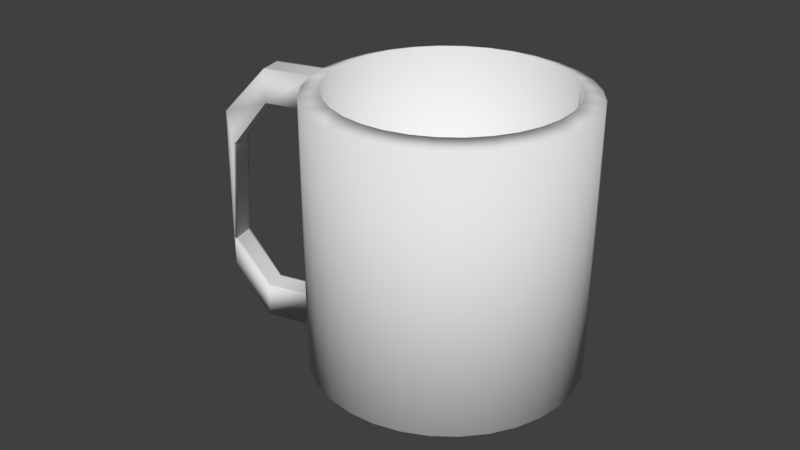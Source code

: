 # Source: mug.blend  (saved by Blender 2.79.0; exported with 4.5.12 LTS)
import bpy
from mathutils import Matrix  # noqa: F401  (used for matrix-valued properties, if any)

bpy.ops.wm.read_factory_settings(use_empty=True)
scene = bpy.context.scene
scene.name = 'Scene'

# ---- collections
col_collection_1 = bpy.data.collections.new('Collection 1'); scene.collection.children.link(col_collection_1)

# ---- world
world_world = bpy.data.worlds.new('World'); scene.world = world_world
world_world.color = (0.05088, 0.05088, 0.05088)
world_world.use_sun_shadow = False
world_world.sun_shadow_jitter_overblur = 0.0
world_world.cycles.sampling_method = 'MANUAL'

# ---- meshes
me_cylinder_053 = bpy.data.meshes.new('Cylinder.053')
me_cylinder_053.from_pydata([(0.0, 1.0, -1.0), (0.0, 1.0, 1.0), (0.1951, 0.9808, -1.0), (0.1951, 0.9808, 1.0), (0.3827, 0.9239, -1.0), (0.3827, 0.9239, 1.0), (0.5556, 0.8315, -1.0), (0.5556, 0.8315, 1.0), (0.7071, 0.7071, -1.0), (0.7071, 0.7071, 1.0), (0.8315, 0.5556, -1.0), (0.8315, 0.5556, 1.0), (0.9239, 0.3827, -1.0), (0.9239, 0.3827, 1.0), (0.9808, 0.1951, -1.0), (0.9808, 0.1951, 1.0), (1.0, 7.55e-08, -1.0), (1.0, 7.55e-08, 1.0), (0.9808, -0.1951, -1.0), (0.9808, -0.1951, 1.0), (0.9239, -0.3827, -1.0), (0.9239, -0.3827, 1.0), (0.8315, -0.5556, -1.0), (0.8315, -0.5556, 1.0), (0.7071, -0.7071, -1.0), (0.7071, -0.7071, 1.0), (0.5556, -0.8315, -1.0), (0.5556, -0.8315, 1.0), (0.3827, -0.9239, -1.0), (0.3827, -0.9239, 1.0), (0.1951, -0.9808, -1.0), (0.1951, -0.9808, 1.0), (-3.258e-07, -1.0, -1.0), (-3.258e-07, -1.0, 1.0), (-0.1951, -0.9808, -1.0), (-0.1951, -0.9808, 1.0), (-0.3827, -0.9239, -1.0), (-0.3827, -0.9239, 1.0), (-0.5556, -0.8315, -1.0), (-0.5556, -0.8315, 1.0), (-0.7071, -0.7071, -1.0), (-0.7071, -0.7071, 1.0), (-0.8315, -0.5556, -1.0), (-0.8315, -0.5556, 1.0), (-0.9239, -0.3827, -1.0), (-0.9239, -0.3827, 1.0), (-0.9808, -0.1951, -1.0), (-0.9808, -0.1951, 1.0), (-1.0, 9.656e-07, -1.0), (-1.0, 9.656e-07, 1.0), (-0.9808, 0.1951, -1.0), (-0.9808, 0.1951, 1.0), (-0.9239, 0.3827, -1.0), (-0.9239, 0.3827, 1.0), (-0.8315, 0.5556, -1.0), (-0.8315, 0.5556, 1.0), (-0.7071, 0.7071, -1.0), (-0.7071, 0.7071, 1.0), (-0.5556, 0.8315, -1.0), (-0.5556, 0.8315, 1.0), (-0.3827, 0.9239, -1.0), (-0.3827, 0.9239, 1.0), (-0.1951, 0.9808, -1.0), (-0.1951, 0.9808, 1.0), (0.1664, 0.8366, 1.045), (2.96e-08, 0.853, 1.045), (0.3264, 0.7881, 1.045), (0.4739, 0.7093, 1.045), (0.6032, 0.6032, 1.045), (0.7093, 0.4739, 1.045), (0.7881, 0.3264, 1.045), (0.8366, 0.1664, 1.045), (0.853, 9.8e-08, 1.045), (0.8366, -0.1664, 1.045), (0.7881, -0.3264, 1.045), (0.7093, -0.4739, 1.045), (0.6032, -0.6032, 1.045), (0.4739, -0.7093, 1.045), (0.3264, -0.7881, 1.045), (0.1664, -0.8366, 1.045), (-2.483e-07, -0.853, 1.045), (-0.1664, -0.8366, 1.045), (-0.3264, -0.7881, 1.045), (-0.4739, -0.7093, 1.045), (-0.6032, -0.6032, 1.045), (-0.7093, -0.4739, 1.045), (-0.7881, -0.3264, 1.045), (-0.8366, -0.1664, 1.045), (-0.853, 8.573e-07, 1.045), (-0.8366, 0.1664, 1.045), (-0.7881, 0.3264, 1.045), (-0.7093, 0.4739, 1.045), (-0.6032, 0.6032, 1.045), (-0.4739, 0.7093, 1.045), (-0.3264, 0.7881, 1.045), (-0.1664, 0.8366, 1.045), (0.1664, 0.8366, -0.493), (2.96e-08, 0.853, -0.493), (0.3264, 0.7881, -0.493), (0.4739, 0.7093, -0.493), (0.6032, 0.6032, -0.493), (0.7093, 0.4739, -0.493), (0.7881, 0.3264, -0.493), (0.8366, 0.1664, -0.493), (0.853, 9.8e-08, -0.493), (0.8366, -0.1664, -0.493), (0.7881, -0.3264, -0.493), (0.7093, -0.4739, -0.493), (0.6032, -0.6032, -0.493), (0.4739, -0.7093, -0.493), (0.3264, -0.7881, -0.493), (0.1664, -0.8366, -0.493), (-2.483e-07, -0.853, -0.493), (-0.1664, -0.8366, -0.493), (-0.3264, -0.7881, -0.493), (-0.4739, -0.7093, -0.493), (-0.6032, -0.6032, -0.493), (-0.7093, -0.4739, -0.493), (-0.7881, -0.3264, -0.493), (-0.8366, -0.1664, -0.493), (-0.853, 8.573e-07, -0.493), (-0.8366, 0.1664, -0.493), (-0.7881, 0.3264, -0.493), (-0.7093, 0.4739, -0.493), (-0.6032, 0.6032, -0.493), (-0.4739, 0.7093, -0.493), (-0.3264, 0.7881, -0.493), (-0.1664, 0.8366, -0.493), (0.09755, 0.9904, -1.0), (0.09755, 0.9904, 1.0), (0.0, 1.0, 0.0), (0.1951, 0.9808, 0.0), (0.1463, 0.9856, -1.0), (0.04877, 0.9952, 1.0), (0.0, 1.0, 0.5), (0.1951, 0.9808, -0.5), (0.04877, 0.9952, -1.0), (0.1463, 0.9856, 1.0), (0.0, 1.0, -0.5), (0.1951, 0.9808, 0.5), (0.1707, 0.9832, -1.0), (0.02439, 0.9976, 1.0), (0.0, 1.0, 0.75), (0.1951, 0.9808, -0.75), (0.07316, 0.9928, -1.0), (0.1219, 0.988, 1.0), (0.0, 1.0, -0.25), (0.1951, 0.9808, 0.25), (0.09755, 0.9904, -0.75), (0.1219, 0.988, -1.0), (0.07316, 0.9928, 1.0), (0.0, 1.0, 0.25), (0.1951, 0.9808, -0.25), (0.02439, 0.9976, -1.0), (0.1707, 0.9832, 1.0), (0.0, 1.0, -0.75), (0.1951, 0.9808, 0.75), (0.09755, 0.9904, 0.75), (0.04877, 0.9952, 0.75), (0.04877, 0.9952, -0.75), (0.1463, 0.9856, -0.75), (0.1463, 0.9856, 0.75), (0.1219, 0.988, 0.75), (0.1219, 0.988, -0.75), (0.1707, 0.9832, -0.75), (0.02439, 0.9976, -0.75), (0.07316, 0.9928, -0.75), (0.02439, 0.9976, 0.75), (0.07316, 0.9928, 0.75), (0.1707, 0.9832, 0.75), (0.0601, 1.36, 1.0), (0.03571, 1.363, 1.0), (0.03571, 1.363, 0.75), (0.1576, 1.351, 1.0), (0.1333, 1.353, 1.0), (0.1089, 1.355, 1.0), (0.08449, 1.358, 1.0), (0.2064, 1.346, 1.0), (0.182, 1.348, 1.0), (0.2308, 1.343, 1.0), (0.2308, 1.343, 0.75), (0.1333, 1.353, 0.75), (0.08449, 1.358, 0.75), (0.182, 1.348, 0.75), (0.1576, 1.351, 0.75), (0.0601, 1.36, 0.75), (0.1089, 1.355, 0.75), (0.2064, 1.346, 0.75), (0.08808, 1.69, 0.6391), (0.06369, 1.692, 0.6391), (0.06369, 1.647, 0.3891), (0.1856, 1.68, 0.6391), (0.1612, 1.683, 0.6391), (0.1369, 1.685, 0.6391), (0.1125, 1.687, 0.6391), (0.2344, 1.675, 0.6391), (0.21, 1.678, 0.6391), (0.2588, 1.673, 0.6391), (0.2588, 1.627, 0.3891), (0.1612, 1.637, 0.3891), (0.1125, 1.642, 0.3891), (0.21, 1.632, 0.3891), (0.1856, 1.635, 0.3891), (0.08808, 1.644, 0.3891), (0.1369, 1.639, 0.3891), (0.2344, 1.63, 0.3891), (0.09806, 1.704, -0.3498), (0.07367, 1.707, -0.3498), (0.07367, 1.707, -0.5998), (0.1956, 1.695, -0.3498), (0.1712, 1.697, -0.3498), (0.1468, 1.699, -0.3498), (0.1224, 1.702, -0.3498), (0.2444, 1.69, -0.3498), (0.22, 1.692, -0.3498), (0.2688, 1.687, -0.3498), (0.2688, 1.687, -0.5998), (0.1712, 1.697, -0.5998), (0.1224, 1.702, -0.5998), (0.22, 1.692, -0.5998), (0.1956, 1.695, -0.5998), (0.09806, 1.704, -0.5998), (0.1468, 1.699, -0.5998), (0.2444, 1.69, -0.5998), (0.2213, 1.417, -1.0), (0.2457, 1.415, -1.0), (0.2457, 1.415, -0.75), (0.1237, 1.427, -1.0), (0.1481, 1.425, -1.0), (0.1481, 1.425, -0.75), (0.1725, 1.422, -1.0), (0.1969, 1.42, -1.0), (0.07496, 1.432, -1.0), (0.09934, 1.429, -1.0), (0.09934, 1.429, -0.75), (0.1969, 1.42, -0.75), (0.05057, 1.434, -1.0), (0.05057, 1.434, -0.75), (0.1725, 1.422, -0.75), (0.2213, 1.417, -0.75), (0.07496, 1.432, -0.75), (0.1237, 1.427, -0.75), (0.2431, 1.687, -0.6077), (0.2675, 1.684, -0.6077), (0.2675, 1.684, -0.3861), (0.1455, 1.696, -0.6077), (0.1699, 1.694, -0.6077), (0.1699, 1.694, -0.3861), (0.1943, 1.692, -0.6077), (0.2187, 1.689, -0.6077), (0.09676, 1.701, -0.6077), (0.1211, 1.699, -0.6077), (0.1211, 1.699, -0.3861), (0.2187, 1.689, -0.3861), (0.07238, 1.704, -0.6077), (0.07238, 1.704, -0.3861), (0.1943, 1.692, -0.3861), (0.2431, 1.687, -0.3861), (0.09676, 1.701, -0.3861), (0.1455, 1.696, -0.3861), (0.1342, 0.7914, -1.097), (0.1528, 0.7896, -1.097), (0.2957, 0.7462, -1.097), (0.4275, 0.6758, -1.097), (0.5429, 0.5811, -1.097), (0.6377, 0.4656, -1.097), (0.7081, 0.3339, -1.097), (0.7515, 0.191, -1.097), (0.7661, 0.04232, -1.097), (0.7515, -0.1063, -1.097), (0.7081, -0.2493, -1.097), (0.6377, -0.381, -1.097), (0.5429, -0.4964, -1.097), (0.4275, -0.5912, -1.097), (0.2957, -0.6616, -1.097), (0.1528, -0.705, -1.097), (0.004168, -0.7196, -1.097), (-0.1445, -0.705, -1.097), (-0.2874, -0.6616, -1.097), (-0.4191, -0.5912, -1.097), (-0.5346, -0.4964, -1.097), (-0.6293, -0.381, -1.097), (-0.6998, -0.2493, -1.097), (-0.7431, -0.1063, -1.097), (-0.7578, 0.04232, -1.097), (-0.7431, 0.191, -1.097), (-0.6998, 0.3339, -1.097), (-0.6293, 0.4656, -1.097), (-0.5346, 0.5811, -1.097), (-0.4191, 0.6758, -1.097), (-0.2874, 0.7462, -1.097), (-0.1445, 0.7896, -1.097), (0.004168, 0.8042, -1.097), (0.05991, 0.7988, -1.097), (0.07849, 0.7969, -1.097), (0.09707, 0.7951, -1.097), (0.1157, 0.7933, -1.097), (0.02275, 0.8024, -1.097), (0.04133, 0.8006, -1.097)], [], [(131, 5, 4), (5, 6, 4), (7, 8, 6), (9, 10, 8), (11, 12, 10), (13, 14, 12), (15, 16, 14), (17, 18, 16), (19, 20, 18), (21, 22, 20), (23, 24, 22), (25, 26, 24), (27, 28, 26), (29, 30, 28), (31, 32, 30), (33, 34, 32), (35, 36, 34), (37, 38, 36), (39, 40, 38), (41, 42, 40), (43, 44, 42), (45, 46, 44), (47, 48, 46), (49, 50, 48), (51, 52, 50), (53, 54, 52), (55, 56, 54), (57, 58, 56), (59, 60, 58), (7, 68, 9), (61, 62, 60), (63, 130, 62), (44, 281, 42), (86, 119, 87), (25, 77, 27), (43, 86, 45), (63, 94, 95), (19, 72, 73), (37, 81, 82), (55, 90, 91), (9, 69, 11), (27, 78, 29), (45, 87, 47), (129, 65, 64), (63, 65, 1), (19, 74, 21), (37, 83, 39), (55, 92, 57), (11, 70, 13), (29, 79, 31), (47, 88, 49), (3, 66, 5), (21, 75, 23), (39, 84, 41), (59, 92, 93), (15, 70, 71), (31, 80, 33), (51, 88, 89), (5, 67, 7), (23, 76, 25), (43, 84, 85), (61, 93, 94), (15, 72, 17), (33, 81, 35), (53, 89, 90), (114, 106, 122), (73, 106, 74), (87, 120, 88), (74, 107, 75), (88, 121, 89), (75, 108, 76), (89, 122, 90), (76, 109, 77), (90, 123, 91), (77, 110, 78), (65, 96, 64), (91, 124, 92), (78, 111, 79), (64, 98, 66), (92, 125, 93), (79, 112, 80), (66, 99, 67), (93, 126, 94), (80, 113, 81), (67, 100, 68), (94, 127, 95), (81, 114, 82), (68, 101, 69), (95, 97, 65), (82, 115, 83), (69, 102, 70), (83, 116, 84), (70, 103, 71), (84, 117, 85), (71, 104, 72), (85, 118, 86), (72, 105, 73), (144, 233, 227), (155, 236, 0), (181, 184, 157), (2, 226, 143), (132, 230, 231), (234, 159, 166), (170, 176, 194), (180, 197, 179), (172, 189, 190), (156, 179, 3), (1, 172, 142), (154, 177, 178), (235, 257, 253), (196, 214, 209), (251, 250, 258), (218, 206, 212), (190, 207, 208), (198, 215, 197), (237, 254, 236), (149, 228, 230), (136, 232, 233), (2, 224, 225), (140, 231, 224), (128, 227, 228), (153, 236, 232), (249, 242, 231), (226, 243, 244), (199, 222, 217), (138, 148, 166), (202, 201, 184), (269, 270, 294), (62, 290, 60), (16, 269, 268), (36, 277, 34), (54, 286, 52), (8, 265, 264), (144, 298, 136), (26, 274, 273), (46, 282, 44), (140, 261, 260), (0, 291, 62), (149, 296, 295), (18, 270, 269), (38, 278, 36), (56, 287, 54), (10, 266, 265), (28, 275, 274), (48, 283, 46), (128, 295, 294), (2, 262, 261), (20, 271, 270), (40, 279, 38), (58, 288, 56), (136, 297, 153), (12, 267, 266), (30, 276, 275), (50, 284, 48), (4, 263, 262), (22, 272, 271), (42, 280, 40), (60, 289, 58), (153, 292, 0), (14, 268, 267), (34, 276, 32), (52, 285, 50), (132, 260, 296), (128, 293, 144), (6, 264, 263), (24, 273, 272), (4, 2, 143), (135, 152, 4), (4, 143, 135), (3, 5, 156), (147, 139, 5), (156, 5, 139), (4, 152, 131), (131, 147, 5), (5, 7, 6), (7, 9, 8), (9, 11, 10), (11, 13, 12), (13, 15, 14), (15, 17, 16), (17, 19, 18), (19, 21, 20), (21, 23, 22), (23, 25, 24), (25, 27, 26), (27, 29, 28), (29, 31, 30), (31, 33, 32), (33, 35, 34), (35, 37, 36), (37, 39, 38), (39, 41, 40), (41, 43, 42), (43, 45, 44), (45, 47, 46), (47, 49, 48), (49, 51, 50), (51, 53, 52), (53, 55, 54), (55, 57, 56), (57, 59, 58), (59, 61, 60), (7, 67, 68), (61, 63, 62), (0, 62, 155), (63, 1, 142), (134, 151, 63), (63, 142, 134), (155, 62, 138), (130, 146, 62), (138, 62, 146), (63, 151, 130), (44, 282, 281), (86, 118, 119), (25, 76, 77), (43, 85, 86), (63, 61, 94), (19, 17, 72), (37, 35, 81), (55, 53, 90), (9, 68, 69), (27, 77, 78), (45, 86, 87), (64, 3, 154), (154, 137, 64), (145, 129, 64), (133, 141, 65), (129, 150, 65), (64, 137, 145), (1, 65, 141), (150, 133, 65), (63, 95, 65), (19, 73, 74), (37, 82, 83), (55, 91, 92), (11, 69, 70), (29, 78, 79), (47, 87, 88), (3, 64, 66), (21, 74, 75), (39, 83, 84), (59, 57, 92), (15, 13, 70), (31, 79, 80), (51, 49, 88), (5, 66, 67), (23, 75, 76), (43, 41, 84), (61, 59, 93), (15, 71, 72), (33, 80, 81), (53, 51, 89), (98, 96, 126), (97, 127, 126), (126, 125, 124), (124, 123, 126), (122, 121, 120), (120, 119, 118), (118, 117, 114), (116, 115, 114), (114, 113, 112), (112, 111, 110), (110, 109, 106), (108, 107, 106), (106, 105, 104), (104, 103, 106), (102, 101, 98), (100, 99, 98), (96, 97, 126), (126, 123, 122), (122, 120, 114), (117, 116, 114), (114, 112, 106), (109, 108, 106), (106, 103, 102), (101, 100, 98), (98, 126, 122), (120, 118, 114), (112, 110, 106), (106, 102, 98), (98, 122, 106), (73, 105, 106), (87, 119, 120), (74, 106, 107), (88, 120, 121), (75, 107, 108), (89, 121, 122), (76, 108, 109), (90, 122, 123), (77, 109, 110), (65, 97, 96), (91, 123, 124), (78, 110, 111), (64, 96, 98), (92, 124, 125), (79, 111, 112), (66, 98, 99), (93, 125, 126), (80, 112, 113), (67, 99, 100), (94, 126, 127), (81, 113, 114), (68, 100, 101), (95, 127, 97), (82, 114, 115), (69, 101, 102), (83, 115, 116), (70, 102, 103), (84, 116, 117), (71, 103, 104), (85, 117, 118), (72, 104, 105), (144, 136, 233), (155, 237, 236), (161, 162, 184), (168, 181, 157), (162, 157, 184), (180, 156, 169), (169, 161, 183), (186, 181, 168), (142, 172, 185), (185, 167, 142), (158, 167, 182), (183, 187, 169), (182, 167, 185), (187, 180, 169), (186, 158, 182), (184, 183, 161), (186, 168, 158), (2, 225, 226), (132, 149, 230), (148, 163, 229), (164, 143, 239), (163, 160, 238), (165, 159, 240), (166, 148, 241), (143, 226, 239), (239, 235, 164), (160, 164, 235), (155, 165, 237), (240, 237, 165), (241, 234, 166), (238, 229, 163), (160, 235, 238), (240, 159, 234), (229, 241, 148), (173, 178, 196), (177, 179, 197), (195, 196, 178), (177, 197, 195), (175, 174, 192), (178, 177, 195), (191, 192, 174), (173, 196, 191), (170, 194, 188), (174, 173, 191), (193, 176, 175), (175, 192, 193), (171, 170, 188), (188, 189, 171), (193, 194, 176), (180, 198, 197), (172, 171, 189), (156, 180, 179), (1, 171, 172), (141, 133, 176), (150, 129, 174), (137, 154, 178), (129, 145, 173), (1, 141, 170), (170, 171, 1), (174, 175, 150), (176, 170, 141), (145, 137, 178), (176, 133, 150), (173, 174, 129), (179, 177, 3), (175, 176, 150), (3, 177, 154), (178, 173, 145), (241, 229, 247), (235, 239, 257), (229, 238, 256), (240, 234, 252), (255, 237, 258), (252, 258, 240), (256, 247, 229), (258, 237, 240), (253, 256, 238), (259, 252, 234), (238, 235, 253), (259, 234, 241), (244, 257, 239), (247, 259, 241), (239, 226, 244), (189, 188, 207), (193, 212, 194), (207, 188, 206), (211, 212, 193), (188, 194, 206), (192, 191, 210), (206, 194, 212), (196, 195, 214), (192, 211, 193), (209, 191, 196), (192, 210, 211), (195, 197, 213), (213, 214, 195), (197, 215, 213), (210, 191, 209), (247, 256, 248), (257, 244, 243), (259, 247, 246), (253, 257, 242), (242, 249, 253), (257, 243, 242), (258, 252, 251), (256, 253, 249), (248, 246, 247), (256, 249, 248), (254, 255, 258), (252, 259, 245), (245, 251, 252), (259, 246, 245), (250, 254, 258), (214, 213, 219), (215, 216, 223), (219, 220, 214), (215, 223, 213), (210, 209, 217), (213, 223, 219), (217, 222, 210), (214, 220, 209), (212, 211, 218), (209, 220, 217), (218, 221, 206), (210, 222, 211), (207, 206, 221), (211, 222, 218), (221, 208, 207), (190, 189, 207), (198, 216, 215), (237, 255, 254), (149, 128, 228), (136, 153, 232), (2, 140, 224), (140, 132, 231), (128, 144, 227), (153, 0, 236), (227, 233, 245), (232, 236, 250), (250, 251, 232), (236, 254, 250), (230, 228, 248), (233, 232, 251), (245, 246, 227), (233, 251, 245), (224, 231, 242), (228, 227, 246), (248, 249, 230), (228, 246, 248), (243, 225, 224), (231, 230, 249), (242, 243, 224), (226, 225, 243), (205, 223, 198), (199, 204, 222), (198, 223, 216), (204, 200, 218), (205, 219, 223), (200, 203, 221), (201, 219, 205), (220, 202, 217), (201, 220, 219), (203, 190, 208), (221, 218, 200), (203, 208, 221), (201, 202, 220), (218, 222, 204), (217, 202, 199), (147, 131, 130), (135, 143, 164), (131, 152, 146), (169, 156, 139), (152, 135, 146), (169, 139, 161), (157, 162, 139), (161, 139, 162), (135, 164, 160), (163, 148, 135), (135, 160, 163), (157, 139, 134), (167, 158, 134), (168, 157, 134), (135, 148, 138), (159, 165, 138), (135, 138, 146), (158, 168, 134), (134, 142, 167), (146, 130, 131), (151, 134, 147), (139, 147, 134), (165, 155, 138), (130, 151, 147), (159, 138, 166), (186, 182, 200), (185, 172, 190), (190, 203, 185), (200, 204, 186), (202, 184, 181), (203, 200, 182), (199, 202, 181), (205, 198, 180), (180, 187, 205), (183, 201, 205), (182, 185, 203), (187, 183, 205), (181, 186, 204), (204, 199, 181), (183, 184, 201), (291, 292, 297), (297, 298, 291), (294, 295, 264), (298, 293, 291), (290, 291, 293), (288, 289, 294), (286, 287, 294), (284, 285, 294), (282, 283, 294), (280, 281, 294), (278, 279, 294), (276, 277, 294), (274, 275, 294), (272, 273, 294), (270, 271, 294), (268, 269, 294), (266, 267, 294), (264, 265, 294), (262, 263, 295), (260, 261, 262), (295, 296, 262), (290, 293, 289), (287, 288, 294), (283, 284, 294), (279, 280, 294), (275, 276, 294), (271, 272, 294), (267, 268, 294), (263, 264, 295), (296, 260, 262), (289, 293, 294), (281, 282, 294), (273, 274, 294), (265, 266, 294), (286, 294, 285), (277, 278, 294), (62, 291, 290), (16, 18, 269), (36, 278, 277), (54, 287, 286), (8, 10, 265), (144, 293, 298), (26, 28, 274), (46, 283, 282), (140, 2, 261), (0, 292, 291), (149, 132, 296), (18, 20, 270), (38, 279, 278), (56, 288, 287), (10, 12, 266), (28, 30, 275), (48, 284, 283), (128, 149, 295), (2, 4, 262), (20, 22, 271), (40, 280, 279), (58, 289, 288), (136, 298, 297), (12, 14, 267), (30, 32, 276), (50, 285, 284), (4, 6, 263), (22, 24, 272), (42, 281, 280), (60, 290, 289), (153, 297, 292), (14, 16, 268), (34, 277, 276), (52, 286, 285), (132, 140, 260), (128, 294, 293), (6, 8, 264), (24, 26, 273)])
me_cylinder_053.polygons.foreach_set('use_smooth', [True] * 594)
_uv = me_cylinder_053.uv_layers.new(name='UVMap')
_uv.uv.foreach_set('vector', [0.4019, 0.7953, 0.3713, 0.9636, 0.3713, 0.6269, 0.3713, 0.9636, 0.3426, 0.6269, 0.3713, 0.6269, 0.3426, 0.9637, 0.3167, 0.627, 0.3426, 0.6269, 0.8616, 0.3368, 0.8395, 3.711e-05, 0.8616, 6.031e-05, 0.8395, 0.3368, 0.8136, 1.887e-05, 0.8395, 3.711e-05, 0.8136, 0.3367, 0.7848, 6.342e-06, 0.8136, 1.887e-05, 0.7848, 0.3367, 0.7543, 0.0, 0.7848, 6.342e-06, 0.7543, 0.3367, 0.7232, 6.021e-08, 0.7543, 0.0, 0.7232, 0.3367, 0.6927, 6.583e-06, 0.7232, 6.021e-08, 0.6927, 0.3367, 0.664, 1.923e-05, 0.6927, 6.583e-06, 0.664, 0.3367, 0.6382, 3.759e-05, 0.664, 1.923e-05, 0.0, 0.3621, 0.02199, 0.6986, 0.0, 0.6988, 0.02199, 0.3619, 0.04786, 0.6985, 0.02199, 0.6986, 0.04786, 0.3618, 0.07659, 0.6985, 0.04786, 0.6985, 0.07659, 0.3617, 0.1071, 0.6984, 0.07659, 0.6985, 0.1071, 0.3617, 0.1382, 0.6984, 0.1071, 0.6984, 0.1382, 0.3617, 0.1687, 0.6985, 0.1382, 0.6984, 0.1687, 0.3617, 0.1975, 0.6985, 0.1687, 0.6985, 0.1975, 0.3618, 0.2233, 0.6986, 0.1975, 0.6985, 0.8095, 0.6778, 0.7875, 0.3411, 0.8095, 0.3411, 0.7875, 0.6778, 0.7616, 0.3411, 0.7875, 0.3411, 0.7616, 0.6778, 0.7328, 0.3411, 0.7616, 0.3411, 0.7328, 0.6778, 0.7023, 0.3411, 0.7328, 0.3411, 0.7023, 0.6779, 0.6712, 0.3411, 0.7023, 0.3411, 0.6712, 0.6779, 0.6407, 0.3411, 0.6712, 0.3411, 0.6407, 0.6778, 0.612, 0.3411, 0.6407, 0.3411, 0.612, 0.6778, 0.5861, 0.3411, 0.612, 0.3411, 0.5401, 0.9637, 0.5181, 0.627, 0.5401, 0.627, 0.5181, 0.9637, 0.4922, 0.6269, 0.5181, 0.627, 0.4342, 0.3287, 0.467, 0.3105, 0.4647, 0.3351, 0.4922, 0.9637, 0.4635, 0.6269, 0.4922, 0.6269, 0.4635, 0.9636, 0.433, 0.7953, 0.4635, 0.6269, 0.216, 0.01121, 0.183, 0.04614, 0.1861, 0.002423, 0.8175, 0.9369, 0.8421, 0.6779, 0.8421, 0.9369, 0.6382, 0.1841, 0.615, 0.1535, 0.6382, 0.151, 0.4647, 4.014e-08, 0.441, 0.03012, 0.4342, 0.006439, 0.3403, 0.2469, 0.3508, 0.2092, 0.3609, 0.2352, 0.6029, 0.2744, 0.5661, 0.2786, 0.5849, 0.2587, 0.5551, 0.01907, 0.5661, 0.05653, 0.5441, 0.04089, 0.3284, 0.1187, 0.3609, 0.09985, 0.3508, 0.1259, 0.4647, 0.3351, 0.4935, 0.3105, 0.4958, 0.3351, 0.6382, 0.151, 0.6098, 0.1259, 0.6321, 0.1187, 0.4342, 0.006439, 0.4165, 0.04089, 0.4055, 0.01907, 0.3686, 0.286, 0.3757, 0.2587, 0.3944, 0.2786, 0.3403, 0.2469, 0.3757, 0.2587, 0.3576, 0.2744, 0.6029, 0.2744, 0.5996, 0.2352, 0.6202, 0.2469, 0.5551, 0.01907, 0.5196, 0.03012, 0.5263, 0.006439, 0.3284, 0.1187, 0.3456, 0.1535, 0.3224, 0.151, 0.4958, 0.3351, 0.5196, 0.305, 0.5263, 0.3287, 0.6321, 0.1187, 0.5996, 0.09985, 0.6202, 0.08818, 0.4055, 0.01907, 0.3944, 0.05653, 0.3796, 0.03741, 0.3796, 0.2977, 0.4165, 0.2942, 0.4055, 0.316, 0.6202, 0.2469, 0.6098, 0.2092, 0.6321, 0.2164, 0.5263, 0.006439, 0.4935, 0.02463, 0.4958, 0.0, 0.3224, 0.1841, 0.3456, 0.1535, 0.3456, 0.1816, 0.5551, 0.316, 0.5196, 0.305, 0.5441, 0.2942, 0.6202, 0.08818, 0.5849, 0.07644, 0.6029, 0.06074, 0.3576, 0.06074, 0.3944, 0.05653, 0.3757, 0.07644, 0.4055, 0.316, 0.441, 0.305, 0.4342, 0.3287, 0.6321, 0.2164, 0.615, 0.1816, 0.6382, 0.1841, 0.4647, 4.014e-08, 0.4935, 0.02463, 0.467, 0.02463, 0.3284, 0.2164, 0.3456, 0.1816, 0.3508, 0.2092, 0.5551, 0.316, 0.5661, 0.2786, 0.5809, 0.2977, 0.6029, 0.06074, 0.5661, 0.05653, 0.5809, 0.03741, 0.3403, 0.08819, 0.3757, 0.07644, 0.3609, 0.09985, 0.5373, 0.595, 0.3468, 0.5751, 0.5561, 0.3929, 0.118, 0.9578, 0.144, 0.6988, 0.144, 0.9578, 0.8421, 0.9369, 0.8681, 0.6779, 0.8681, 0.9369, 0.144, 0.9578, 0.1685, 0.6988, 0.1685, 0.9578, 0.8681, 0.9369, 0.8946, 0.6779, 0.8946, 0.9369, 0.1685, 0.9578, 0.1905, 0.6988, 0.1905, 0.9578, 0.8946, 0.9369, 0.9207, 0.6779, 0.9207, 0.9369, 0.8095, 0.6, 0.8283, 0.3411, 0.8283, 0.6001, 0.9207, 0.9369, 0.9451, 0.6779, 0.9451, 0.9369, 0.8283, 0.6001, 0.8503, 0.3411, 0.8503, 0.6001, 0.6775, 0.9368, 0.704, 0.6779, 0.704, 0.9368, 0.9451, 0.9369, 0.9672, 0.6779, 0.9672, 0.9368, 0.8503, 0.6001, 0.8748, 0.3411, 0.8748, 0.6001, 0.704, 0.9368, 0.7301, 0.6779, 0.7301, 0.9369, 0.5861, 0.9371, 0.6049, 0.678, 0.6049, 0.937, 0.8748, 0.6001, 0.9009, 0.3411, 0.9009, 0.6001, 0.7301, 0.9369, 0.7546, 0.6779, 0.7546, 0.9369, 0.6049, 0.937, 0.627, 0.6779, 0.627, 0.9369, 0.9009, 0.6001, 0.9274, 0.3411, 0.9274, 0.6001, 0.7546, 0.9369, 0.7766, 0.678, 0.7766, 0.937, 0.627, 0.9369, 0.6515, 0.6779, 0.6515, 0.9369, 0.9274, 0.6001, 0.9534, 0.3411, 0.9534, 0.6001, 1.892e-08, 0.9578, 0.01881, 0.6988, 0.01881, 0.9578, 0.6515, 0.9369, 0.6775, 0.6779, 0.6775, 0.9368, 0.9534, 0.6001, 0.9779, 0.3411, 0.9779, 0.6001, 0.01881, 0.9578, 0.0409, 0.6988, 0.0409, 0.9578, 0.9779, 0.6001, 1.0, 0.3411, 1.0, 0.6001, 0.0409, 0.9578, 0.06544, 0.6988, 0.06544, 0.9578, 0.7766, 0.9368, 0.7954, 0.6779, 0.7954, 0.9368, 0.06544, 0.9578, 0.09148, 0.6988, 0.09148, 0.9578, 0.7954, 0.9368, 0.8175, 0.6779, 0.8175, 0.9369, 0.09148, 0.9578, 0.118, 0.6988, 0.118, 0.9578, 0.2638, 0.2918, 0.3108, 0.3456, 0.3079, 0.3483, 0.9285, 0.01925, 0.8616, 0.06542, 0.8933, 0.0, 0.8873, 0.6001, 0.8912, 0.6001, 0.8873, 0.6612, 0.8933, 0.3064, 0.8968, 0.2217, 0.9285, 0.2871, 0.255, 0.2999, 0.302, 0.3536, 0.2991, 0.3563, 0.8328, 0.6006, 0.8328, 0.6741, 0.8289, 0.6741, 0.5448, 0.6269, 0.5487, 0.6269, 0.5478, 0.6878, 0.2616, 0.7216, 0.2233, 0.764, 0.2431, 0.6843, 0.2616, 0.59, 0.2233, 0.5475, 0.2481, 0.5138, 0.3127, 0.693, 0.2431, 0.6843, 0.2942, 0.6558, 0.2942, 0.6558, 0.2616, 0.59, 0.3127, 0.6185, 0.3769, 0.2948, 0.336, 0.3382, 0.3332, 0.3352, 0.8639, 0.6002, 0.8678, 0.6612, 0.8639, 0.6612, 0.5634, 0.6878, 0.5643, 0.8543, 0.5604, 0.8543, 0.5478, 0.9338, 0.5439, 0.9338, 0.5442, 0.8965, 0.5486, 0.8964, 0.5448, 0.8543, 0.5487, 0.8543, 0.2481, 0.5138, 0.2942, 0.399, 0.3127, 0.3617, 0.2481, 0.7977, 0.2942, 0.9126, 0.2233, 0.764, 0.8968, 0.08467, 0.8973, 0.1361, 0.8616, 0.06542, 0.2579, 0.2972, 0.3049, 0.351, 0.302, 0.3536, 0.2668, 0.2891, 0.3138, 0.3429, 0.3108, 0.3456, 0.2491, 0.3053, 0.2961, 0.359, 0.2932, 0.3617, 0.252, 0.3026, 0.2991, 0.3563, 0.2961, 0.359, 0.2609, 0.2945, 0.3079, 0.3483, 0.3049, 0.351, 0.2697, 0.2864, 0.3167, 0.3402, 0.3138, 0.3429, 0.5634, 0.9339, 0.5673, 0.934, 0.5637, 0.9999, 0.8968, 0.2217, 0.8973, 0.1703, 0.9285, 0.1532, 0.2061, 0.8654, 0.2024, 0.6988, 0.2063, 0.6988, 0.433, 0.7111, 0.4174, 0.669, 0.4213, 0.669, 0.21, 0.8654, 0.2139, 0.8654, 0.2101, 0.9264, 0.06292, 0.2459, 0.05134, 0.2241, 0.24, 0.2687, 0.2919, 0.2578, 0.2743, 0.2183, 0.3059, 0.2284, 0.0487, 0.2896, 0.06292, 0.2459, 0.0783, 0.2649, 0.09474, 0.01436, 0.09275, 0.0676, 0.06767, 0.03059, 0.3131, 0.1311, 0.2724, 0.1204, 0.3034, 0.09986, 0.1616, 0.3359, 0.1408, 0.2983, 0.1644, 0.3002, 0.2638, 0.2918, 0.2445, 0.2646, 0.2668, 0.2891, 0.002405, 0.1392, 0.04943, 0.1262, 0.04303, 0.1504, 0.2436, 0.02601, 0.2057, 0.05283, 0.216, 0.01121, 0.252, 0.3026, 0.231, 0.2769, 0.2332, 0.2748, 0.2727, 0.2838, 0.2636, 0.2407, 0.2919, 0.2578, 0.2579, 0.2972, 0.2355, 0.2728, 0.2377, 0.2707, 0.02851, 0.2647, 0.05134, 0.2241, 0.06292, 0.2459, 0.1243, 0.004031, 0.1134, 0.05524, 0.09474, 0.01436, 0.3167, 0.1638, 0.2797, 0.1442, 0.3131, 0.1311, 0.1307, 0.3334, 0.118, 0.2917, 0.1408, 0.2983, 0.0108, 0.1075, 0.06015, 0.1038, 0.04943, 0.1262, 0.268, 0.04627, 0.2268, 0.06411, 0.2436, 0.02601, 0.2609, 0.2945, 0.2377, 0.2707, 0.24, 0.2687, 0.2491, 0.3053, 0.2103, 0.2893, 0.231, 0.2769, 0.01331, 0.236, 0.044, 0.2003, 0.05134, 0.2241, 0.1551, 0.0, 0.1359, 0.04737, 0.1243, 0.004031, 0.3143, 0.1967, 0.2825, 0.1691, 0.3167, 0.1638, 0.2668, 0.2891, 0.2467, 0.2625, 0.2697, 0.2864, 0.1008, 0.3247, 0.0969, 0.2804, 0.118, 0.2917, 0.02487, 0.07806, 0.07478, 0.08399, 0.06015, 0.1038, 0.2882, 0.07121, 0.2454, 0.07955, 0.268, 0.04627, 0.222, 0.3215, 0.1879, 0.2971, 0.2103, 0.2893, 0.003681, 0.2047, 0.0412, 0.1754, 0.044, 0.2003, 0.1861, 0.002423, 0.1594, 0.04429, 0.1551, 0.0, 0.3059, 0.2284, 0.2807, 0.1941, 0.3143, 0.1967, 0.2697, 0.2864, 0.249, 0.2605, 0.2727, 0.2838, 0.07311, 0.3098, 0.0783, 0.2649, 0.0969, 0.2804, 0.06767, 0.03059, 0.07478, 0.08399, 0.04407, 0.0521, 0.3034, 0.09986, 0.2608, 0.09855, 0.2882, 0.07121, 0.255, 0.2999, 0.2332, 0.2748, 0.2355, 0.2728, 0.2609, 0.2945, 0.2422, 0.2666, 0.2638, 0.2918, 0.1925, 0.3318, 0.1644, 0.3002, 0.1879, 0.2971, 0.0, 0.1721, 0.04303, 0.1504, 0.0412, 0.1754, 0.3713, 0.6269, 0.4019, 0.6269, 0.4019, 0.669, 0.4019, 0.7111, 0.4019, 0.7532, 0.3713, 0.6269, 0.3713, 0.6269, 0.4019, 0.669, 0.4019, 0.7111, 0.4019, 0.9636, 0.3713, 0.9636, 0.4019, 0.9215, 0.4019, 0.8374, 0.4019, 0.8795, 0.3713, 0.9636, 0.4019, 0.9215, 0.3713, 0.9636, 0.4019, 0.8795, 0.3713, 0.6269, 0.4019, 0.7532, 0.4019, 0.7953, 0.4019, 0.7953, 0.4019, 0.8374, 0.3713, 0.9636, 0.3713, 0.9636, 0.3426, 0.9637, 0.3426, 0.6269, 0.3426, 0.9637, 0.3167, 0.9637, 0.3167, 0.627, 0.8616, 0.3368, 0.8395, 0.3368, 0.8395, 3.711e-05, 0.8395, 0.3368, 0.8136, 0.3367, 0.8136, 1.887e-05, 0.8136, 0.3367, 0.7848, 0.3367, 0.7848, 6.342e-06, 0.7848, 0.3367, 0.7543, 0.3367, 0.7543, 0.0, 0.7543, 0.3367, 0.7232, 0.3367, 0.7232, 6.021e-08, 0.7232, 0.3367, 0.6927, 0.3367, 0.6927, 6.583e-06, 0.6927, 0.3367, 0.664, 0.3367, 0.664, 1.923e-05, 0.664, 0.3367, 0.6382, 0.3368, 0.6382, 3.759e-05, 0.0, 0.3621, 0.02199, 0.3619, 0.02199, 0.6986, 0.02199, 0.3619, 0.04786, 0.3618, 0.04786, 0.6985, 0.04786, 0.3618, 0.07659, 0.3617, 0.07659, 0.6985, 0.07659, 0.3617, 0.1071, 0.3617, 0.1071, 0.6984, 0.1071, 0.3617, 0.1382, 0.3617, 0.1382, 0.6984, 0.1382, 0.3617, 0.1687, 0.3617, 0.1687, 0.6985, 0.1687, 0.3617, 0.1975, 0.3618, 0.1975, 0.6985, 0.1975, 0.3618, 0.2233, 0.3619, 0.2233, 0.6986, 0.8095, 0.6778, 0.7875, 0.6778, 0.7875, 0.3411, 0.7875, 0.6778, 0.7616, 0.6778, 0.7616, 0.3411, 0.7616, 0.6778, 0.7328, 0.6778, 0.7328, 0.3411, 0.7328, 0.6778, 0.7023, 0.6779, 0.7023, 0.3411, 0.7023, 0.6779, 0.6712, 0.6779, 0.6712, 0.3411, 0.6712, 0.6779, 0.6407, 0.6778, 0.6407, 0.3411, 0.6407, 0.6778, 0.612, 0.6778, 0.612, 0.3411, 0.612, 0.6778, 0.5861, 0.6778, 0.5861, 0.3411, 0.5401, 0.9637, 0.5181, 0.9637, 0.5181, 0.627, 0.5181, 0.9637, 0.4922, 0.9637, 0.4922, 0.6269, 0.4342, 0.3287, 0.441, 0.305, 0.467, 0.3105, 0.4922, 0.9637, 0.4635, 0.9636, 0.4635, 0.6269, 0.433, 0.6269, 0.4635, 0.6269, 0.433, 0.669, 0.4635, 0.9636, 0.433, 0.9636, 0.433, 0.9215, 0.433, 0.8795, 0.433, 0.8374, 0.4635, 0.9636, 0.4635, 0.9636, 0.433, 0.9215, 0.433, 0.8795, 0.433, 0.669, 0.4635, 0.6269, 0.433, 0.7111, 0.433, 0.7953, 0.433, 0.7532, 0.4635, 0.6269, 0.433, 0.7111, 0.4635, 0.6269, 0.433, 0.7532, 0.4635, 0.9636, 0.433, 0.8374, 0.433, 0.7953, 0.216, 0.01121, 0.2057, 0.05283, 0.183, 0.04614, 0.8175, 0.9369, 0.8175, 0.6779, 0.8421, 0.6779, 0.6382, 0.1841, 0.615, 0.1816, 0.615, 0.1535, 0.4647, 4.014e-08, 0.467, 0.02463, 0.441, 0.03012, 0.3403, 0.2469, 0.3284, 0.2164, 0.3508, 0.2092, 0.6029, 0.2744, 0.5809, 0.2977, 0.5661, 0.2786, 0.5551, 0.01907, 0.5809, 0.03741, 0.5661, 0.05653, 0.3284, 0.1187, 0.3403, 0.08819, 0.3609, 0.09985, 0.4647, 0.3351, 0.467, 0.3105, 0.4935, 0.3105, 0.6382, 0.151, 0.615, 0.1535, 0.6098, 0.1259, 0.4342, 0.006439, 0.441, 0.03012, 0.4165, 0.04089, 0.3944, 0.2786, 0.3796, 0.2977, 0.3769, 0.2948, 0.3769, 0.2948, 0.3741, 0.2919, 0.3944, 0.2786, 0.3714, 0.2889, 0.3686, 0.286, 0.3944, 0.2786, 0.3631, 0.2802, 0.3604, 0.2773, 0.3757, 0.2587, 0.3686, 0.286, 0.3659, 0.2831, 0.3757, 0.2587, 0.3944, 0.2786, 0.3741, 0.2919, 0.3714, 0.2889, 0.3576, 0.2744, 0.3757, 0.2587, 0.3604, 0.2773, 0.3659, 0.2831, 0.3631, 0.2802, 0.3757, 0.2587, 0.3403, 0.2469, 0.3609, 0.2352, 0.3757, 0.2587, 0.6029, 0.2744, 0.5849, 0.2587, 0.5996, 0.2352, 0.5551, 0.01907, 0.5441, 0.04089, 0.5196, 0.03012, 0.3284, 0.1187, 0.3508, 0.1259, 0.3456, 0.1535, 0.4958, 0.3351, 0.4935, 0.3105, 0.5196, 0.305, 0.6321, 0.1187, 0.6098, 0.1259, 0.5996, 0.09985, 0.4055, 0.01907, 0.4165, 0.04089, 0.3944, 0.05653, 0.3796, 0.2977, 0.3944, 0.2786, 0.4165, 0.2942, 0.6202, 0.2469, 0.5996, 0.2352, 0.6098, 0.2092, 0.5263, 0.006439, 0.5196, 0.03012, 0.4935, 0.02463, 0.3224, 0.1841, 0.3224, 0.151, 0.3456, 0.1535, 0.5551, 0.316, 0.5263, 0.3287, 0.5196, 0.305, 0.6202, 0.08818, 0.5996, 0.09985, 0.5849, 0.07644, 0.3576, 0.06074, 0.3796, 0.03741, 0.3944, 0.05653, 0.4055, 0.316, 0.4165, 0.2942, 0.441, 0.305, 0.6321, 0.2164, 0.6098, 0.2092, 0.615, 0.1816, 0.4647, 4.014e-08, 0.4958, 0.0, 0.4935, 0.02463, 0.3284, 0.2164, 0.3224, 0.1841, 0.3456, 0.1816, 0.5551, 0.316, 0.5441, 0.2942, 0.5661, 0.2786, 0.6029, 0.06074, 0.5849, 0.07644, 0.5661, 0.05653, 0.3403, 0.08819, 0.3576, 0.06074, 0.3757, 0.07644, 0.3656, 0.373, 0.3876, 0.3573, 0.4647, 0.3411, 0.4122, 0.3466, 0.4382, 0.3411, 0.4647, 0.3411, 0.4647, 0.3411, 0.4907, 0.3466, 0.5152, 0.3573, 0.5152, 0.3573, 0.5373, 0.373, 0.4647, 0.3411, 0.5561, 0.3929, 0.5708, 0.4163, 0.581, 0.4423, 0.581, 0.4423, 0.5861, 0.4699, 0.5861, 0.4981, 0.5861, 0.4981, 0.581, 0.5257, 0.5373, 0.595, 0.5708, 0.5517, 0.5561, 0.5751, 0.5373, 0.595, 0.5373, 0.595, 0.5152, 0.6107, 0.4907, 0.6214, 0.4907, 0.6214, 0.4647, 0.6269, 0.4382, 0.6269, 0.4382, 0.6269, 0.4122, 0.6214, 0.3468, 0.5751, 0.3876, 0.6107, 0.3656, 0.595, 0.3468, 0.5751, 0.3468, 0.5751, 0.3321, 0.5517, 0.3219, 0.5257, 0.3219, 0.5257, 0.3167, 0.4981, 0.3468, 0.5751, 0.3167, 0.4699, 0.3219, 0.4423, 0.3656, 0.373, 0.3321, 0.4163, 0.3468, 0.3929, 0.3656, 0.373, 0.3876, 0.3573, 0.4122, 0.3466, 0.4647, 0.3411, 0.4647, 0.3411, 0.5373, 0.373, 0.5561, 0.3929, 0.5561, 0.3929, 0.581, 0.4423, 0.5373, 0.595, 0.581, 0.5257, 0.5708, 0.5517, 0.5373, 0.595, 0.5373, 0.595, 0.4907, 0.6214, 0.3468, 0.5751, 0.4122, 0.6214, 0.3876, 0.6107, 0.3468, 0.5751, 0.3468, 0.5751, 0.3167, 0.4981, 0.3167, 0.4699, 0.3219, 0.4423, 0.3321, 0.4163, 0.3656, 0.373, 0.3656, 0.373, 0.4647, 0.3411, 0.5561, 0.3929, 0.581, 0.4423, 0.5861, 0.4981, 0.5373, 0.595, 0.4907, 0.6214, 0.4382, 0.6269, 0.3468, 0.5751, 0.3468, 0.5751, 0.3167, 0.4699, 0.3656, 0.373, 0.3656, 0.373, 0.5561, 0.3929, 0.3468, 0.5751, 0.118, 0.9578, 0.118, 0.6988, 0.144, 0.6988, 0.8421, 0.9369, 0.8421, 0.6779, 0.8681, 0.6779, 0.144, 0.9578, 0.144, 0.6988, 0.1685, 0.6988, 0.8681, 0.9369, 0.8681, 0.6779, 0.8946, 0.6779, 0.1685, 0.9578, 0.1685, 0.6988, 0.1905, 0.6988, 0.8946, 0.9369, 0.8946, 0.6779, 0.9207, 0.6779, 0.8095, 0.6, 0.8095, 0.3411, 0.8283, 0.3411, 0.9207, 0.9369, 0.9207, 0.6779, 0.9451, 0.6779, 0.8283, 0.6001, 0.8283, 0.3411, 0.8503, 0.3411, 0.6775, 0.9368, 0.6775, 0.6779, 0.704, 0.6779, 0.9451, 0.9369, 0.9451, 0.6779, 0.9672, 0.6779, 0.8503, 0.6001, 0.8503, 0.3411, 0.8748, 0.3411, 0.704, 0.9368, 0.704, 0.6779, 0.7301, 0.6779, 0.5861, 0.9371, 0.5861, 0.6781, 0.6049, 0.678, 0.8748, 0.6001, 0.8748, 0.3411, 0.9009, 0.3411, 0.7301, 0.9369, 0.7301, 0.6779, 0.7546, 0.6779, 0.6049, 0.937, 0.6049, 0.678, 0.627, 0.6779, 0.9009, 0.6001, 0.9009, 0.3411, 0.9274, 0.3411, 0.7546, 0.9369, 0.7546, 0.6779, 0.7766, 0.678, 0.627, 0.9369, 0.627, 0.6779, 0.6515, 0.6779, 0.9274, 0.6001, 0.9274, 0.3411, 0.9534, 0.3411, 1.892e-08, 0.9578, 0.0, 0.6988, 0.01881, 0.6988, 0.6515, 0.9369, 0.6515, 0.6779, 0.6775, 0.6779, 0.9534, 0.6001, 0.9534, 0.3411, 0.9779, 0.3411, 0.01881, 0.9578, 0.01881, 0.6988, 0.0409, 0.6988, 0.9779, 0.6001, 0.9779, 0.3411, 1.0, 0.3411, 0.0409, 0.9578, 0.0409, 0.6988, 0.06544, 0.6988, 0.7766, 0.9368, 0.7766, 0.6779, 0.7954, 0.6779, 0.06544, 0.9578, 0.06544, 0.6988, 0.09148, 0.6988, 0.7954, 0.9368, 0.7954, 0.6779, 0.8175, 0.6779, 0.09148, 0.9578, 0.09148, 0.6988, 0.118, 0.6988, 0.2638, 0.2918, 0.2668, 0.2891, 0.3108, 0.3456, 0.9285, 0.01925, 0.8968, 0.08467, 0.8616, 0.06542, 0.895, 0.6612, 0.8912, 0.6612, 0.8912, 0.6001, 0.8834, 0.6612, 0.8873, 0.6001, 0.8873, 0.6612, 0.8912, 0.6612, 0.8873, 0.6612, 0.8912, 0.6001, 0.9028, 0.6001, 0.9028, 0.6612, 0.8989, 0.6612, 0.8989, 0.6612, 0.895, 0.6612, 0.895, 0.6001, 0.8834, 0.6001, 0.8873, 0.6001, 0.8834, 0.6612, 0.8717, 0.6612, 0.8717, 0.6001, 0.8756, 0.6001, 0.8756, 0.6001, 0.8756, 0.6612, 0.8717, 0.6612, 0.8795, 0.6612, 0.8756, 0.6612, 0.8795, 0.6001, 0.895, 0.6001, 0.8989, 0.6001, 0.8989, 0.6612, 0.8795, 0.6001, 0.8756, 0.6612, 0.8756, 0.6001, 0.8989, 0.6001, 0.9028, 0.6001, 0.8989, 0.6612, 0.8834, 0.6001, 0.8795, 0.6612, 0.8795, 0.6001, 0.8912, 0.6001, 0.895, 0.6001, 0.895, 0.6612, 0.8834, 0.6001, 0.8834, 0.6612, 0.8795, 0.6612, 0.8933, 0.3064, 0.8616, 0.241, 0.8968, 0.2217, 0.255, 0.2999, 0.2579, 0.2972, 0.302, 0.3536, 0.8251, 0.674, 0.8212, 0.6739, 0.8251, 0.6004, 0.8134, 0.6738, 0.8095, 0.6737, 0.8134, 0.6002, 0.8212, 0.6739, 0.8173, 0.6738, 0.8212, 0.6003, 0.8367, 0.6742, 0.8328, 0.6741, 0.8367, 0.6006, 0.8289, 0.6741, 0.8251, 0.674, 0.8289, 0.6005, 0.8095, 0.6737, 0.8095, 0.6001, 0.8134, 0.6002, 0.8134, 0.6002, 0.8173, 0.6003, 0.8134, 0.6738, 0.8173, 0.6738, 0.8134, 0.6738, 0.8173, 0.6003, 0.8406, 0.6743, 0.8367, 0.6742, 0.8406, 0.6007, 0.8367, 0.6006, 0.8406, 0.6007, 0.8367, 0.6742, 0.8289, 0.6005, 0.8328, 0.6006, 0.8289, 0.6741, 0.8212, 0.6003, 0.8251, 0.6004, 0.8212, 0.6739, 0.8173, 0.6738, 0.8173, 0.6003, 0.8212, 0.6003, 0.8367, 0.6006, 0.8328, 0.6741, 0.8328, 0.6006, 0.8251, 0.6004, 0.8289, 0.6005, 0.8251, 0.674, 0.5604, 0.627, 0.5643, 0.627, 0.5634, 0.6878, 0.5682, 0.627, 0.572, 0.627, 0.5712, 0.6878, 0.5673, 0.6878, 0.5634, 0.6878, 0.5643, 0.627, 0.5682, 0.627, 0.5712, 0.6878, 0.5673, 0.6878, 0.5526, 0.627, 0.5565, 0.627, 0.5556, 0.6878, 0.5643, 0.627, 0.5682, 0.627, 0.5673, 0.6878, 0.5595, 0.6878, 0.5556, 0.6878, 0.5565, 0.627, 0.5604, 0.627, 0.5634, 0.6878, 0.5595, 0.6878, 0.5448, 0.6269, 0.5478, 0.6878, 0.5439, 0.6878, 0.5565, 0.627, 0.5604, 0.627, 0.5595, 0.6878, 0.5517, 0.6878, 0.5487, 0.6269, 0.5526, 0.627, 0.5526, 0.627, 0.5556, 0.6878, 0.5517, 0.6878, 0.5409, 0.6269, 0.5448, 0.6269, 0.5439, 0.6878, 0.5439, 0.6878, 0.5401, 0.6877, 0.5409, 0.6269, 0.5517, 0.6878, 0.5478, 0.6878, 0.5487, 0.6269, 0.2616, 0.7216, 0.2481, 0.7977, 0.2233, 0.764, 0.2616, 0.59, 0.2431, 0.6272, 0.2233, 0.5475, 0.3127, 0.693, 0.2616, 0.7216, 0.2431, 0.6843, 0.2942, 0.6558, 0.2431, 0.6272, 0.2616, 0.59, 0.3604, 0.2773, 0.3631, 0.2802, 0.3222, 0.3236, 0.3659, 0.2831, 0.3686, 0.286, 0.3277, 0.3294, 0.3741, 0.2919, 0.3769, 0.2948, 0.3332, 0.3352, 0.3686, 0.286, 0.3714, 0.2889, 0.3305, 0.3323, 0.3576, 0.2744, 0.3604, 0.2773, 0.3195, 0.3206, 0.3195, 0.3206, 0.3167, 0.3177, 0.3576, 0.2744, 0.3277, 0.3294, 0.325, 0.3265, 0.3659, 0.2831, 0.3222, 0.3236, 0.3195, 0.3206, 0.3604, 0.2773, 0.3714, 0.2889, 0.3741, 0.2919, 0.3332, 0.3352, 0.3222, 0.3236, 0.3631, 0.2802, 0.3659, 0.2831, 0.3305, 0.3323, 0.3277, 0.3294, 0.3686, 0.286, 0.3387, 0.3411, 0.336, 0.3382, 0.3796, 0.2977, 0.325, 0.3265, 0.3222, 0.3236, 0.3659, 0.2831, 0.3796, 0.2977, 0.336, 0.3382, 0.3769, 0.2948, 0.3332, 0.3352, 0.3305, 0.3323, 0.3714, 0.2889, 0.8523, 0.6004, 0.8562, 0.6003, 0.8562, 0.6613, 0.8639, 0.6002, 0.8678, 0.6002, 0.8678, 0.6612, 0.8562, 0.6003, 0.86, 0.6003, 0.86, 0.6613, 0.8445, 0.6005, 0.8484, 0.6004, 0.8484, 0.6614, 0.8406, 0.6616, 0.8406, 0.6005, 0.8445, 0.6615, 0.8484, 0.6614, 0.8445, 0.6615, 0.8445, 0.6005, 0.86, 0.6613, 0.8562, 0.6613, 0.8562, 0.6003, 0.8445, 0.6615, 0.8406, 0.6005, 0.8445, 0.6005, 0.8639, 0.6612, 0.86, 0.6613, 0.86, 0.6003, 0.8523, 0.6614, 0.8484, 0.6614, 0.8484, 0.6004, 0.86, 0.6003, 0.8639, 0.6002, 0.8639, 0.6612, 0.8523, 0.6614, 0.8484, 0.6004, 0.8523, 0.6004, 0.8717, 0.6611, 0.8678, 0.6612, 0.8678, 0.6002, 0.8562, 0.6613, 0.8523, 0.6614, 0.8523, 0.6004, 0.8678, 0.6002, 0.8717, 0.6001, 0.8717, 0.6611, 0.5401, 0.6877, 0.5439, 0.6878, 0.5409, 0.8542, 0.5517, 0.6878, 0.5487, 0.8543, 0.5478, 0.6878, 0.5409, 0.8542, 0.5439, 0.6878, 0.5448, 0.8543, 0.5526, 0.8543, 0.5487, 0.8543, 0.5517, 0.6878, 0.5439, 0.6878, 0.5478, 0.6878, 0.5448, 0.8543, 0.5556, 0.6878, 0.5595, 0.6878, 0.5565, 0.8543, 0.5448, 0.8543, 0.5478, 0.6878, 0.5487, 0.8543, 0.5634, 0.6878, 0.5673, 0.6878, 0.5643, 0.8543, 0.5556, 0.6878, 0.5526, 0.8543, 0.5517, 0.6878, 0.5604, 0.8543, 0.5595, 0.6878, 0.5634, 0.6878, 0.5556, 0.6878, 0.5565, 0.8543, 0.5526, 0.8543, 0.5673, 0.6878, 0.5712, 0.6878, 0.5682, 0.8543, 0.5682, 0.8543, 0.5643, 0.8543, 0.5673, 0.6878, 0.5712, 0.6878, 0.572, 0.8543, 0.5682, 0.8543, 0.5565, 0.8543, 0.5595, 0.6878, 0.5604, 0.8543, 0.5559, 0.8966, 0.5598, 0.8966, 0.5595, 0.9339, 0.5675, 0.8967, 0.5714, 0.8967, 0.5712, 0.934, 0.552, 0.8965, 0.5559, 0.8966, 0.5556, 0.9339, 0.5637, 0.8966, 0.5675, 0.8967, 0.5673, 0.934, 0.5673, 0.934, 0.5634, 0.9339, 0.5637, 0.8966, 0.5675, 0.8967, 0.5712, 0.934, 0.5673, 0.934, 0.5442, 0.8965, 0.5481, 0.8965, 0.5478, 0.9338, 0.5598, 0.8966, 0.5637, 0.8966, 0.5634, 0.9339, 0.5595, 0.9339, 0.5556, 0.9339, 0.5559, 0.8966, 0.5598, 0.8966, 0.5634, 0.9339, 0.5595, 0.9339, 0.5401, 0.9338, 0.5403, 0.8964, 0.5442, 0.8965, 0.5481, 0.8965, 0.552, 0.8965, 0.5517, 0.9338, 0.5517, 0.9338, 0.5478, 0.9338, 0.5481, 0.8965, 0.552, 0.8965, 0.5556, 0.9339, 0.5517, 0.9338, 0.5439, 0.9338, 0.5401, 0.9338, 0.5442, 0.8965, 0.5643, 0.8543, 0.5682, 0.8543, 0.5641, 0.8964, 0.572, 0.8543, 0.5719, 0.8964, 0.568, 0.8964, 0.5641, 0.8964, 0.5603, 0.8964, 0.5643, 0.8543, 0.572, 0.8543, 0.568, 0.8964, 0.5682, 0.8543, 0.5565, 0.8543, 0.5604, 0.8543, 0.5564, 0.8964, 0.5682, 0.8543, 0.568, 0.8964, 0.5641, 0.8964, 0.5564, 0.8964, 0.5525, 0.8964, 0.5565, 0.8543, 0.5643, 0.8543, 0.5603, 0.8964, 0.5604, 0.8543, 0.5487, 0.8543, 0.5526, 0.8543, 0.5486, 0.8964, 0.5604, 0.8543, 0.5603, 0.8964, 0.5564, 0.8964, 0.5486, 0.8964, 0.5447, 0.8964, 0.5448, 0.8543, 0.5565, 0.8543, 0.5525, 0.8964, 0.5526, 0.8543, 0.5409, 0.8542, 0.5448, 0.8543, 0.5447, 0.8964, 0.5526, 0.8543, 0.5525, 0.8964, 0.5486, 0.8964, 0.5447, 0.8964, 0.5408, 0.8963, 0.5409, 0.8542, 0.2481, 0.5138, 0.2233, 0.5475, 0.2942, 0.399, 0.2481, 0.7977, 0.3127, 0.9498, 0.2942, 0.9126, 0.8968, 0.08467, 0.9285, 0.1532, 0.8973, 0.1361, 0.2579, 0.2972, 0.2609, 0.2945, 0.3049, 0.351, 0.2668, 0.2891, 0.2697, 0.2864, 0.3138, 0.3429, 0.2491, 0.3053, 0.252, 0.3026, 0.2961, 0.359, 0.252, 0.3026, 0.255, 0.2999, 0.2991, 0.3563, 0.2609, 0.2945, 0.2638, 0.2918, 0.3079, 0.3483, 0.2697, 0.2864, 0.2727, 0.2838, 0.3167, 0.3402, 0.552, 0.9998, 0.5481, 0.9998, 0.5517, 0.9338, 0.5442, 0.9998, 0.5403, 0.9997, 0.5439, 0.9338, 0.5439, 0.9338, 0.5478, 0.9338, 0.5442, 0.9998, 0.5403, 0.9997, 0.5401, 0.9338, 0.5439, 0.9338, 0.5598, 0.9999, 0.5559, 0.9999, 0.5595, 0.9339, 0.5481, 0.9998, 0.5442, 0.9998, 0.5478, 0.9338, 0.5517, 0.9338, 0.5556, 0.9339, 0.552, 0.9998, 0.5481, 0.9998, 0.5478, 0.9338, 0.5517, 0.9338, 0.5675, 1.0, 0.5637, 0.9999, 0.5673, 0.934, 0.5559, 0.9999, 0.552, 0.9998, 0.5556, 0.9339, 0.5595, 0.9339, 0.5634, 0.9339, 0.5598, 0.9999, 0.5559, 0.9999, 0.5556, 0.9339, 0.5595, 0.9339, 0.5712, 0.934, 0.5714, 1.0, 0.5675, 1.0, 0.5637, 0.9999, 0.5598, 0.9999, 0.5634, 0.9339, 0.5673, 0.934, 0.5712, 0.934, 0.5675, 1.0, 0.8968, 0.2217, 0.8616, 0.241, 0.8973, 0.1703, 0.2178, 0.8653, 0.2179, 0.6988, 0.2216, 0.8653, 0.2061, 0.8654, 0.2022, 0.8654, 0.2024, 0.6988, 0.2216, 0.8653, 0.2179, 0.6988, 0.2218, 0.6988, 0.2022, 0.8654, 0.1983, 0.8654, 0.1985, 0.6988, 0.2178, 0.8653, 0.214, 0.6988, 0.2179, 0.6988, 0.1983, 0.8654, 0.1944, 0.8654, 0.1946, 0.6989, 0.2139, 0.8654, 0.214, 0.6988, 0.2178, 0.8653, 0.2101, 0.6988, 0.21, 0.8654, 0.2063, 0.6988, 0.2139, 0.8654, 0.2101, 0.6988, 0.214, 0.6988, 0.1944, 0.8654, 0.1905, 0.8654, 0.1907, 0.6989, 0.1946, 0.6989, 0.1985, 0.6988, 0.1983, 0.8654, 0.1944, 0.8654, 0.1907, 0.6989, 0.1946, 0.6989, 0.2139, 0.8654, 0.21, 0.8654, 0.2101, 0.6988, 0.1985, 0.6988, 0.2024, 0.6988, 0.2022, 0.8654, 0.2063, 0.6988, 0.21, 0.8654, 0.2061, 0.8654, 0.4019, 0.8374, 0.4019, 0.7953, 0.433, 0.7953, 0.4019, 0.7111, 0.4019, 0.669, 0.4057, 0.669, 0.4019, 0.7953, 0.4019, 0.7532, 0.433, 0.7532, 0.4057, 0.9215, 0.4019, 0.9215, 0.4019, 0.8795, 0.4019, 0.7532, 0.4019, 0.7111, 0.433, 0.7532, 0.4057, 0.9215, 0.4019, 0.8795, 0.4096, 0.9215, 0.4174, 0.9215, 0.4135, 0.9215, 0.4019, 0.8795, 0.4096, 0.9215, 0.4019, 0.8795, 0.4135, 0.9215, 0.4019, 0.7111, 0.4057, 0.669, 0.4096, 0.669, 0.4135, 0.669, 0.4174, 0.669, 0.4019, 0.7111, 0.4019, 0.7111, 0.4096, 0.669, 0.4135, 0.669, 0.4174, 0.9215, 0.4019, 0.8795, 0.433, 0.8795, 0.4291, 0.9215, 0.4252, 0.9215, 0.433, 0.8795, 0.4213, 0.9215, 0.4174, 0.9215, 0.433, 0.8795, 0.4019, 0.7111, 0.4174, 0.669, 0.433, 0.7111, 0.4252, 0.669, 0.4291, 0.669, 0.433, 0.7111, 0.4019, 0.7111, 0.433, 0.7111, 0.433, 0.7532, 0.4252, 0.9215, 0.4213, 0.9215, 0.433, 0.8795, 0.433, 0.8795, 0.433, 0.9215, 0.4291, 0.9215, 0.433, 0.7532, 0.433, 0.7953, 0.4019, 0.7953, 0.433, 0.8374, 0.433, 0.8795, 0.4019, 0.8374, 0.4019, 0.8795, 0.4019, 0.8374, 0.433, 0.8795, 0.4291, 0.669, 0.433, 0.669, 0.433, 0.7111, 0.433, 0.7953, 0.433, 0.8374, 0.4019, 0.8374, 0.4252, 0.669, 0.433, 0.7111, 0.4213, 0.669, 0.2024, 0.9264, 0.1985, 0.9264, 0.1983, 0.8654, 0.1946, 0.9264, 0.1907, 0.9265, 0.1905, 0.8654, 0.1905, 0.8654, 0.1944, 0.8654, 0.1946, 0.9264, 0.1983, 0.8654, 0.2022, 0.8654, 0.2024, 0.9264, 0.21, 0.8654, 0.2101, 0.9264, 0.2063, 0.9264, 0.1944, 0.8654, 0.1983, 0.8654, 0.1985, 0.9264, 0.2061, 0.8654, 0.21, 0.8654, 0.2063, 0.9264, 0.2178, 0.8653, 0.2216, 0.8653, 0.2218, 0.9264, 0.2218, 0.9264, 0.2179, 0.9264, 0.2178, 0.8653, 0.214, 0.9264, 0.2139, 0.8654, 0.2178, 0.8653, 0.1985, 0.9264, 0.1946, 0.9264, 0.1944, 0.8654, 0.2179, 0.9264, 0.214, 0.9264, 0.2178, 0.8653, 0.2063, 0.9264, 0.2024, 0.9264, 0.2022, 0.8654, 0.2022, 0.8654, 0.2061, 0.8654, 0.2063, 0.9264, 0.214, 0.9264, 0.2101, 0.9264, 0.2139, 0.8654, 0.2636, 0.2407, 0.249, 0.2605, 0.2467, 0.2625, 0.2467, 0.2625, 0.2445, 0.2646, 0.2636, 0.2407, 0.24, 0.2687, 0.2377, 0.2707, 0.1644, 0.3002, 0.2445, 0.2646, 0.2422, 0.2666, 0.2636, 0.2407, 0.2743, 0.2183, 0.2636, 0.2407, 0.2422, 0.2666, 0.2825, 0.1691, 0.2807, 0.1941, 0.24, 0.2687, 0.2724, 0.1204, 0.2797, 0.1442, 0.24, 0.2687, 0.2454, 0.07955, 0.2608, 0.09855, 0.24, 0.2687, 0.2057, 0.05283, 0.2268, 0.06411, 0.24, 0.2687, 0.1594, 0.04429, 0.183, 0.04614, 0.24, 0.2687, 0.1134, 0.05524, 0.1359, 0.04737, 0.24, 0.2687, 0.07478, 0.08399, 0.09275, 0.0676, 0.24, 0.2687, 0.04943, 0.1262, 0.06015, 0.1038, 0.24, 0.2687, 0.0412, 0.1754, 0.04303, 0.1504, 0.24, 0.2687, 0.05134, 0.2241, 0.044, 0.2003, 0.24, 0.2687, 0.0783, 0.2649, 0.06292, 0.2459, 0.24, 0.2687, 0.118, 0.2917, 0.0969, 0.2804, 0.24, 0.2687, 0.1644, 0.3002, 0.1408, 0.2983, 0.24, 0.2687, 0.2103, 0.2893, 0.1879, 0.2971, 0.2377, 0.2707, 0.2332, 0.2748, 0.231, 0.2769, 0.2103, 0.2893, 0.2377, 0.2707, 0.2355, 0.2728, 0.2103, 0.2893, 0.2743, 0.2183, 0.2422, 0.2666, 0.2807, 0.1941, 0.2797, 0.1442, 0.2825, 0.1691, 0.24, 0.2687, 0.2268, 0.06411, 0.2454, 0.07955, 0.24, 0.2687, 0.1359, 0.04737, 0.1594, 0.04429, 0.24, 0.2687, 0.06015, 0.1038, 0.07478, 0.08399, 0.24, 0.2687, 0.044, 0.2003, 0.0412, 0.1754, 0.24, 0.2687, 0.0969, 0.2804, 0.0783, 0.2649, 0.24, 0.2687, 0.1879, 0.2971, 0.1644, 0.3002, 0.2377, 0.2707, 0.2355, 0.2728, 0.2332, 0.2748, 0.2103, 0.2893, 0.2807, 0.1941, 0.2422, 0.2666, 0.24, 0.2687, 0.183, 0.04614, 0.2057, 0.05283, 0.24, 0.2687, 0.04303, 0.1504, 0.04943, 0.1262, 0.24, 0.2687, 0.1408, 0.2983, 0.118, 0.2917, 0.24, 0.2687, 0.2724, 0.1204, 0.24, 0.2687, 0.2608, 0.09855, 0.09275, 0.0676, 0.1134, 0.05524, 0.24, 0.2687, 0.2919, 0.2578, 0.2636, 0.2407, 0.2743, 0.2183, 0.0487, 0.2896, 0.02851, 0.2647, 0.06292, 0.2459, 0.09474, 0.01436, 0.1134, 0.05524, 0.09275, 0.0676, 0.3131, 0.1311, 0.2797, 0.1442, 0.2724, 0.1204, 0.1616, 0.3359, 0.1307, 0.3334, 0.1408, 0.2983, 0.2638, 0.2918, 0.2422, 0.2666, 0.2445, 0.2646, 0.002405, 0.1392, 0.0108, 0.1075, 0.04943, 0.1262, 0.2436, 0.02601, 0.2268, 0.06411, 0.2057, 0.05283, 0.252, 0.3026, 0.2491, 0.3053, 0.231, 0.2769, 0.2727, 0.2838, 0.249, 0.2605, 0.2636, 0.2407, 0.2579, 0.2972, 0.255, 0.2999, 0.2355, 0.2728, 0.02851, 0.2647, 0.01331, 0.236, 0.05134, 0.2241, 0.1243, 0.004031, 0.1359, 0.04737, 0.1134, 0.05524, 0.3167, 0.1638, 0.2825, 0.1691, 0.2797, 0.1442, 0.1307, 0.3334, 0.1008, 0.3247, 0.118, 0.2917, 0.0108, 0.1075, 0.02487, 0.07806, 0.06015, 0.1038, 0.268, 0.04627, 0.2454, 0.07955, 0.2268, 0.06411, 0.2609, 0.2945, 0.2579, 0.2972, 0.2377, 0.2707, 0.2491, 0.3053, 0.222, 0.3215, 0.2103, 0.2893, 0.01331, 0.236, 0.003681, 0.2047, 0.044, 0.2003, 0.1551, 0.0, 0.1594, 0.04429, 0.1359, 0.04737, 0.3143, 0.1967, 0.2807, 0.1941, 0.2825, 0.1691, 0.2668, 0.2891, 0.2445, 0.2646, 0.2467, 0.2625, 0.1008, 0.3247, 0.07311, 0.3098, 0.0969, 0.2804, 0.02487, 0.07806, 0.04407, 0.0521, 0.07478, 0.08399, 0.2882, 0.07121, 0.2608, 0.09855, 0.2454, 0.07955, 0.222, 0.3215, 0.1925, 0.3318, 0.1879, 0.2971, 0.003681, 0.2047, 0.0, 0.1721, 0.0412, 0.1754, 0.1861, 0.002423, 0.183, 0.04614, 0.1594, 0.04429, 0.3059, 0.2284, 0.2743, 0.2183, 0.2807, 0.1941, 0.2697, 0.2864, 0.2467, 0.2625, 0.249, 0.2605, 0.07311, 0.3098, 0.0487, 0.2896, 0.0783, 0.2649, 0.06767, 0.03059, 0.09275, 0.0676, 0.07478, 0.08399, 0.3034, 0.09986, 0.2724, 0.1204, 0.2608, 0.09855, 0.255, 0.2999, 0.252, 0.3026, 0.2332, 0.2748, 0.2609, 0.2945, 0.24, 0.2687, 0.2422, 0.2666, 0.1925, 0.3318, 0.1616, 0.3359, 0.1644, 0.3002, 0.0, 0.1721, 0.002405, 0.1392, 0.04303, 0.1504])
me_cylinder_053.use_remesh_preserve_volume = False
me_cylinder_053.use_remesh_preserve_attributes = False
me_cylinder_053.use_mirror_vertex_groups = False
me_cylinder_053.update()

# ---- objects
ob_cylinder_032 = bpy.data.objects.new('Cylinder.032', me_cylinder_053)

# ---- transforms, parenting, visibility, modifiers, constraints
ob_cylinder_032.location = (-0.1852, 0.4175, 1.92)
ob_cylinder_032.rotation_euler = (0.0, -0.0, 1.928)
ob_cylinder_032.scale = (0.06527, 0.06527, 0.06527)
ob_cylinder_032.lineart.crease_threshold = 0.0

# ---- collection membership
col_collection_1.objects.link(ob_cylinder_032)

# ---- scene / render settings (as saved in the file)
scene.frame_start = 1; scene.frame_end = 250; scene.frame_set(1)
scene.render.engine = 'BLENDER_EEVEE_NEXT'
scene.render.resolution_percentage = 50
scene.render.dither_intensity = 0.0
scene.cycles.use_denoising = False
scene.cycles.samples = 128
scene.cycles.sampling_pattern = 'TABULATED_SOBOL'
scene.cycles.use_adaptive_sampling = False
scene.cycles.use_light_tree = False
scene.cycles.blur_glossy = 0.0
scene.cycles.sample_clamp_indirect = 0.0
scene.view_settings.view_transform = 'Standard'
bpy.context.view_layer.update()

# ---- added for rendering (the .blend has no active camera and no usable light): camera, sun
cam_auto = bpy.data.cameras.new('AutoCamera')
cam_auto.lens = 50.0
cam_auto.sensor_width = 36.0
cam_auto.clip_end = 1000.0
ob_auto_camera = bpy.data.objects.new('AutoCamera', cam_auto)
scene.collection.objects.link(ob_auto_camera)
ob_auto_camera.location = (0.0828998, 0.0618113, 2.15044)
ob_auto_camera.rotation_euler = (1.09748, -7.21219e-08, 0.694738)
scene.camera = ob_auto_camera
light_auto_sun = bpy.data.lights.new('AutoSun', 'SUN')
light_auto_sun.energy = 3.0
light_auto_sun.angle = 0.0523599
ob_auto_sun = bpy.data.objects.new('AutoSun', light_auto_sun)
scene.collection.objects.link(ob_auto_sun)
ob_auto_sun.rotation_euler = (0.872665, 0.174533, 0.523599)
bpy.context.view_layer.update()

